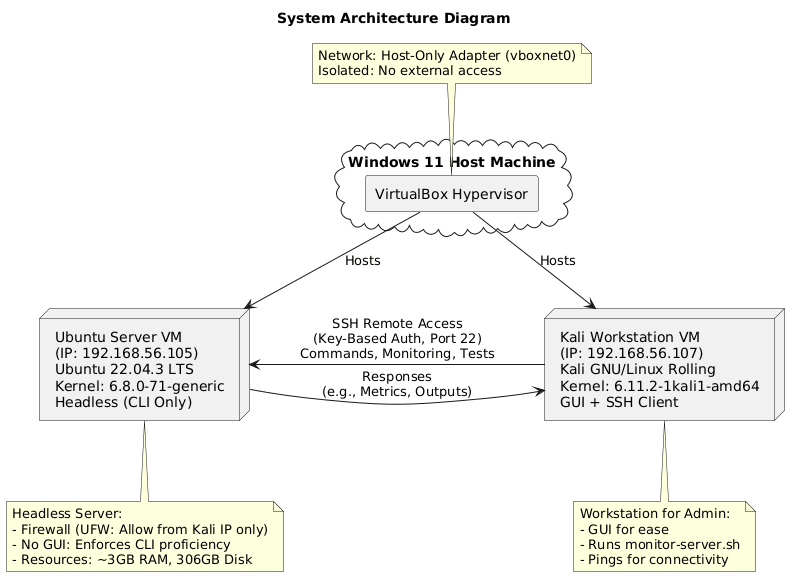

The diagram above was rendered by PlantUML. Its source (embedded in the PNG):
@startuml
skinparam nodesep 100
skinparam ranksep 80
skinparam shadowing false
skinparam componentStyle rectangle

  title System Architecture Diagram




cloud "Windows 11 Host Machine" as Host {
  [VirtualBox Hypervisor] as VB
}

node "Kali Workstation VM\n(IP: 192.168.56.107)\nKali GNU/Linux Rolling\nKernel: 6.11.2-1kali1-amd64\nGUI + SSH Client" as Kali {
}

node "Ubuntu Server VM\n(IP: 192.168.56.105)\nUbuntu 22.04.3 LTS\nKernel: 6.8.0-71-generic\nHeadless (CLI Only)" as Ubuntu {
}

VB --> Kali : Hosts
VB --> Ubuntu : Hosts

Kali -right-> Ubuntu : SSH Remote Access\n(Key-Based Auth, Port 22)\nCommands, Monitoring, Tests
Kali <-left- Ubuntu : Responses\n(e.g., Metrics, Outputs)

note bottom of Kali
Workstation for Admin:
- GUI for ease
- Runs monitor-server.sh
- Pings for connectivity
end note

note bottom of Ubuntu
Headless Server:
- Firewall (UFW: Allow from Kali IP only)
- No GUI: Enforces CLI proficiency
- Resources: ~3GB RAM, 306GB Disk
end note

note top of VB
Network: Host-Only Adapter (vboxnet0)
Isolated: No external access
end note
@enduml